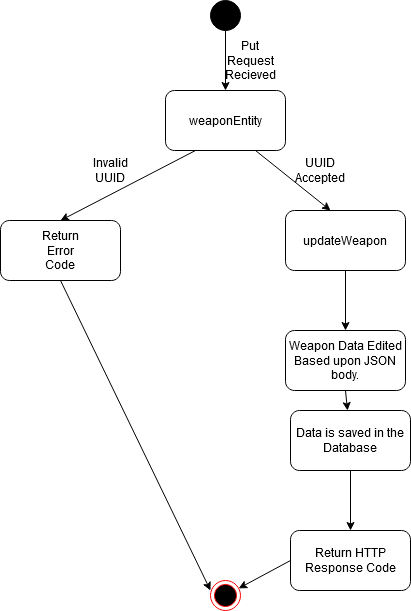

The diagram above was exported from draw.io. Its source (the exported page's mxGraphModel, read from the mxfile embedded in the PNG):
<mxGraphModel dx="1422" dy="733" grid="1" gridSize="10" guides="1" tooltips="1" connect="1" arrows="1" fold="1" page="1" pageScale="1" pageWidth="850" pageHeight="1100" math="0" shadow="0">
  <root>
    <mxCell id="0" />
    <mxCell id="1" parent="0" />
    <mxCell id="-kyZJ6GiiLmy--wbi4Om-1" value="" style="ellipse;shape=doubleEllipse;whiteSpace=wrap;html=1;aspect=fixed;fillColor=#000000;" parent="1" vertex="1">
      <mxGeometry x="410" y="30" width="30" height="30" as="geometry" />
    </mxCell>
    <mxCell id="-kyZJ6GiiLmy--wbi4Om-2" value="" style="endArrow=classic;html=1;exitX=0.5;exitY=1;exitDx=0;exitDy=0;" parent="1" source="-kyZJ6GiiLmy--wbi4Om-1" edge="1">
      <mxGeometry width="50" height="50" relative="1" as="geometry">
        <mxPoint x="400" y="420" as="sourcePoint" />
        <mxPoint x="425" y="120" as="targetPoint" />
      </mxGeometry>
    </mxCell>
    <mxCell id="-kyZJ6GiiLmy--wbi4Om-3" value="Put Request Recieved" style="text;html=1;strokeColor=none;fillColor=none;align=center;verticalAlign=middle;whiteSpace=wrap;rounded=0;" parent="1" vertex="1">
      <mxGeometry x="430" y="80" width="40" height="20" as="geometry" />
    </mxCell>
    <mxCell id="-kyZJ6GiiLmy--wbi4Om-4" value="weaponEntity" style="rounded=1;whiteSpace=wrap;html=1;fillColor=none;" parent="1" vertex="1">
      <mxGeometry x="365" y="120" width="120" height="60" as="geometry" />
    </mxCell>
    <mxCell id="-kyZJ6GiiLmy--wbi4Om-5" value="" style="endArrow=classic;html=1;exitX=0.25;exitY=1;exitDx=0;exitDy=0;" parent="1" source="-kyZJ6GiiLmy--wbi4Om-4" edge="1">
      <mxGeometry width="50" height="50" relative="1" as="geometry">
        <mxPoint x="400" y="420" as="sourcePoint" />
        <mxPoint x="260" y="250" as="targetPoint" />
      </mxGeometry>
    </mxCell>
    <mxCell id="-kyZJ6GiiLmy--wbi4Om-6" value="" style="endArrow=classic;html=1;exitX=0.75;exitY=1;exitDx=0;exitDy=0;" parent="1" source="-kyZJ6GiiLmy--wbi4Om-4" edge="1">
      <mxGeometry width="50" height="50" relative="1" as="geometry">
        <mxPoint x="400" y="420" as="sourcePoint" />
        <mxPoint x="530" y="240" as="targetPoint" />
      </mxGeometry>
    </mxCell>
    <mxCell id="-kyZJ6GiiLmy--wbi4Om-7" value="" style="rounded=1;whiteSpace=wrap;html=1;fillColor=none;" parent="1" vertex="1">
      <mxGeometry x="200" y="250" width="120" height="60" as="geometry" />
    </mxCell>
    <mxCell id="-kyZJ6GiiLmy--wbi4Om-8" value="Invalid UUID" style="text;html=1;strokeColor=none;fillColor=none;align=center;verticalAlign=middle;whiteSpace=wrap;rounded=0;" parent="1" vertex="1">
      <mxGeometry x="290" y="190" width="40" height="20" as="geometry" />
    </mxCell>
    <mxCell id="-kyZJ6GiiLmy--wbi4Om-9" value="Return Error Code" style="text;html=1;strokeColor=none;fillColor=none;align=center;verticalAlign=middle;whiteSpace=wrap;rounded=0;" parent="1" vertex="1">
      <mxGeometry x="240" y="270" width="40" height="20" as="geometry" />
    </mxCell>
    <mxCell id="-kyZJ6GiiLmy--wbi4Om-10" value="UUID Accepted" style="text;html=1;strokeColor=none;fillColor=none;align=center;verticalAlign=middle;whiteSpace=wrap;rounded=0;" parent="1" vertex="1">
      <mxGeometry x="500" y="190" width="40" height="20" as="geometry" />
    </mxCell>
    <mxCell id="-kyZJ6GiiLmy--wbi4Om-11" value="updateWeapon" style="rounded=1;whiteSpace=wrap;html=1;fillColor=none;" parent="1" vertex="1">
      <mxGeometry x="485" y="240" width="120" height="60" as="geometry" />
    </mxCell>
    <mxCell id="-kyZJ6GiiLmy--wbi4Om-13" value="" style="endArrow=classic;html=1;exitX=0.5;exitY=1;exitDx=0;exitDy=0;" parent="1" source="-kyZJ6GiiLmy--wbi4Om-11" edge="1">
      <mxGeometry width="50" height="50" relative="1" as="geometry">
        <mxPoint x="400" y="420" as="sourcePoint" />
        <mxPoint x="545" y="360" as="targetPoint" />
      </mxGeometry>
    </mxCell>
    <mxCell id="-kyZJ6GiiLmy--wbi4Om-14" value="Weapon Data Edited Based upon JSON body." style="rounded=1;whiteSpace=wrap;html=1;fillColor=none;" parent="1" vertex="1">
      <mxGeometry x="485" y="360" width="120" height="60" as="geometry" />
    </mxCell>
    <mxCell id="-kyZJ6GiiLmy--wbi4Om-17" value="" style="endArrow=classic;html=1;exitX=0.5;exitY=1;exitDx=0;exitDy=0;" parent="1" source="KM5HqN0pkR9u-Zm7-3K1-3" edge="1">
      <mxGeometry width="50" height="50" relative="1" as="geometry">
        <mxPoint x="550" y="490" as="sourcePoint" />
        <mxPoint x="550" y="560" as="targetPoint" />
      </mxGeometry>
    </mxCell>
    <mxCell id="-kyZJ6GiiLmy--wbi4Om-18" value="" style="endArrow=classic;html=1;exitX=0.5;exitY=1;exitDx=0;exitDy=0;" parent="1" source="-kyZJ6GiiLmy--wbi4Om-7" edge="1">
      <mxGeometry width="50" height="50" relative="1" as="geometry">
        <mxPoint x="400" y="390" as="sourcePoint" />
        <mxPoint x="410" y="620" as="targetPoint" />
      </mxGeometry>
    </mxCell>
    <mxCell id="-kyZJ6GiiLmy--wbi4Om-19" value="Return HTTP Response Code" style="rounded=1;whiteSpace=wrap;html=1;fillColor=none;" parent="1" vertex="1">
      <mxGeometry x="490" y="560" width="120" height="60" as="geometry" />
    </mxCell>
    <mxCell id="-kyZJ6GiiLmy--wbi4Om-20" value="" style="endArrow=classic;html=1;exitX=0;exitY=0.5;exitDx=0;exitDy=0;" parent="1" source="-kyZJ6GiiLmy--wbi4Om-19" target="-kyZJ6GiiLmy--wbi4Om-21" edge="1">
      <mxGeometry width="50" height="50" relative="1" as="geometry">
        <mxPoint x="400" y="390" as="sourcePoint" />
        <mxPoint x="440" y="620" as="targetPoint" />
      </mxGeometry>
    </mxCell>
    <mxCell id="-kyZJ6GiiLmy--wbi4Om-21" value="" style="ellipse;html=1;shape=endState;fillColor=#000000;strokeColor=#ff0000;" parent="1" vertex="1">
      <mxGeometry x="410" y="610" width="30" height="30" as="geometry" />
    </mxCell>
    <mxCell id="KM5HqN0pkR9u-Zm7-3K1-3" value="Data is saved in the Database" style="rounded=1;whiteSpace=wrap;html=1;fillColor=none;" vertex="1" parent="1">
      <mxGeometry x="490" y="440" width="120" height="60" as="geometry" />
    </mxCell>
    <mxCell id="KM5HqN0pkR9u-Zm7-3K1-4" value="" style="endArrow=classic;html=1;exitX=0.5;exitY=1;exitDx=0;exitDy=0;" edge="1" parent="1" source="-kyZJ6GiiLmy--wbi4Om-14">
      <mxGeometry width="50" height="50" relative="1" as="geometry">
        <mxPoint x="400" y="400" as="sourcePoint" />
        <mxPoint x="547" y="440" as="targetPoint" />
      </mxGeometry>
    </mxCell>
  </root>
</mxGraphModel>